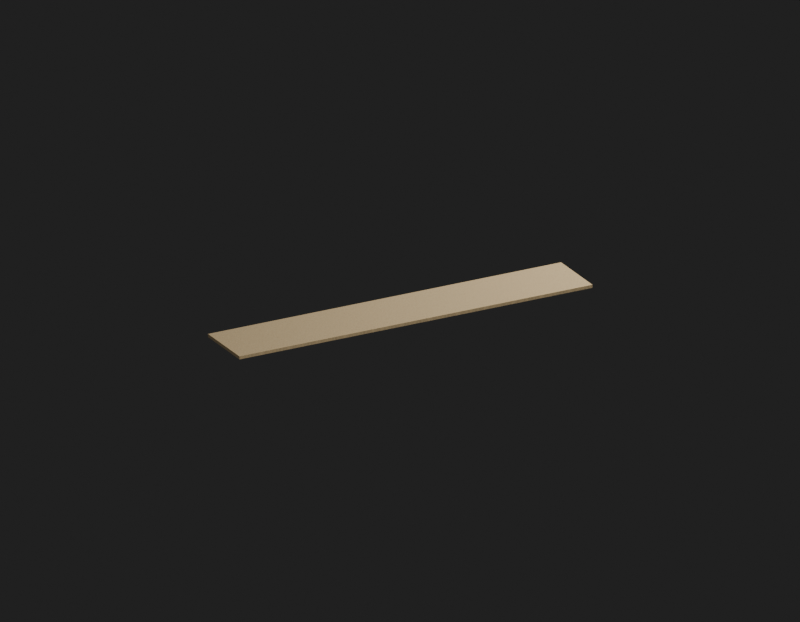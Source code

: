 # Source: Env_Ground_9_Ground_9.blend  (saved by Blender 5.2.45; exported with 4.5.12 LTS)
import bpy
from mathutils import Matrix  # noqa: F401  (used for matrix-valued properties, if any)

bpy.ops.wm.read_factory_settings(use_empty=True)
scene = bpy.context.scene
scene.name = 'Env_Ground_9_Ground_9_Quality'

# ---- images (referenced by path relative to the original .blend; pixels are not part of the script)
import os
ASSET_DIR = os.environ.get("B2B_ASSET_DIR", "")  # directory of the original .blend (textures are referenced by path, not embedded)
HERE = os.path.dirname(os.path.abspath(__file__))  # packed textures are extracted next to this script under _unpacked/

def load_image(name, relpath, width, height, colorspace="sRGB"):
    """Load a texture the original file referenced (path relative to the .blend, or extracted next to this script)."""
    p = next((c for c in (os.path.join(HERE, relpath), os.path.join(ASSET_DIR, relpath)) if relpath and os.path.exists(c)), "")
    if p:
        img = bpy.data.images.load(p, check_existing=True)
        img.name = name
    else:  # same state as the original file: an image datablock whose file is absent (Cycles renders it pink)
        img = bpy.data.images.new(name, width, height)
        img.source = "FILE"
        img.filepath = "//" + (relpath or name)
    img.colorspace_settings.name = colorspace
    return img
img_ground054_1k_jpg_color_jpg = load_image('Ground054_1K-JPG_Color.jpg', '_unpacked/Ground054_1K-JPG_Color.4881c9d6.jpg', 1024, 1024, 'sRGB')
img_ground054_1k_jpg_normalgl_jpg = load_image('Ground054_1K-JPG_NormalGL.jpg', '_unpacked/Ground054_1K-JPG_NormalGL.5fb61543.jpg', 1024, 1024, 'Non-Color')

# ---- materials (node trees are filled in below, after node groups)
mat_env_ground_9_ground_9_surface0 = bpy.data.materials.new('Env_Ground_9_Ground_9_Surface0')

# ---- material node trees
mat_env_ground_9_ground_9_surface0.use_nodes = True; mat_env_ground_9_ground_9_surface0.node_tree.nodes.clear()
_N = mat_env_ground_9_ground_9_surface0.node_tree.nodes; _L = mat_env_ground_9_ground_9_surface0.node_tree.links
n0 = _N.new('ShaderNodeBsdfPrincipled'); n0.name = '프린시플드 BSDF'; n0.location = (-200, 100)
n0.inputs[2].default_value = 0.965
n0.inputs[10].default_value = 0.005
n1 = _N.new('ShaderNodeOutputMaterial'); n1.name = '머티리얼 출력'; n1.location = (200, 100)
n2 = _N.new('ShaderNodeUVMap'); n2.name = 'UV 맵'; n2.location = (0, 0)
n2.width = 160
n2.uv_map = 'SourceUV'
n3 = _N.new('ShaderNodeMapping'); n3.name = '맵핑'; n3.location = (0, 0)
n4 = _N.new('ShaderNodeTexImage'); n4.name = '이미지 텍스처'; n4.location = (0, 0)
n4.image = img_ground054_1k_jpg_color_jpg
n5 = _N.new('ShaderNodeMixRGB'); n5.name = '믹스 (레거시)'; n5.location = (0, 0)
n5.blend_type = 'MULTIPLY'
n5.inputs[0].default_value = 1.0
n5.inputs[2].default_value = (0.83, 0.78, 0.66, 1.0)
n6 = _N.new('ShaderNodeTexImage'); n6.name = '이미지 텍스처.001'; n6.location = (0, 0)
n6.image = img_ground054_1k_jpg_normalgl_jpg
n7 = _N.new('ShaderNodeNormalMap'); n7.name = '노멀 맵'; n7.location = (0, 0)
n7.width = 160
n7.uv_map = 'SourceUV'
n7.inputs[0].default_value = 0.22
_L.new(n2.outputs[0], n3.inputs[0])
_L.new(n3.outputs[0], n4.inputs[0])
_L.new(n4.outputs[0], n5.inputs[1])
_L.new(n5.outputs[0], n0.inputs[0])
_L.new(n3.outputs[0], n6.inputs[0])
_L.new(n6.outputs[0], n7.inputs[1])
_L.new(n7.outputs[0], n0.inputs[5])
_L.new(n0.outputs[0], n1.inputs[0])
n1.is_active_output = True

# ---- world
world_qualityreview_094 = bpy.data.worlds.new('QualityReview.094'); scene.world = world_qualityreview_094
world_qualityreview_094.use_nodes = True; world_qualityreview_094.node_tree.nodes.clear()
_N = world_qualityreview_094.node_tree.nodes; _L = world_qualityreview_094.node_tree.links
n0 = _N.new('ShaderNodeBackground'); n0.name = '배경'; n0.location = (-200, 100)
n0.inputs[0].default_value = (0.05, 0.05, 0.05, 1.0)
n0.inputs[1].default_value = 0.4
n1 = _N.new('ShaderNodeOutputWorld'); n1.name = '월드 출력'; n1.location = (200, 100)
_L.new(n0.outputs[0], n1.inputs[0])
n1.is_active_output = True

# ---- cameras
cam_103 = bpy.data.cameras.new('카메라.103')
cam_103.type = 'ORTHO'
cam_103.clip_start = 0.001
cam_103.ortho_scale = 72.0

# ---- lights
light_206 = bpy.data.lights.new('영역.206', 'AREA')
light_206.energy = 1e+05
light_206.size = 36.0
light_206.size_y = 1.0
light_207 = bpy.data.lights.new('영역.207', 'AREA')
light_207.energy = 4.8e+04
light_207.size = 36.0
light_207.size_y = 1.0

# ---- meshes
me_env_ground_9_ground_9 = bpy.data.meshes.new('Env_Ground_9_Ground_9')
me_env_ground_9_ground_9.from_pydata([(18.0, -3.0, -0.15), (-18.0, -3.0, -0.15), (18.0, -3.0, 0.15), (-18.0, -3.0, 0.15), (18.0, 3.0, 0.15), (-18.0, 3.0, 0.15), (18.0, 3.0, -0.15), (-18.0, 3.0, -0.15), (18.0, -3.0, 0.15), (-18.0, -3.0, 0.15), (18.0, 3.0, 0.15), (-18.0, 3.0, 0.15), (18.0, 3.0, -0.15), (18.0, -3.0, -0.15), (-18.0, -3.0, -0.15), (-18.0, 3.0, -0.15), (-18.0, -3.0, -0.15), (-18.0, -3.0, 0.15), (-18.0, 3.0, 0.15), (-18.0, 3.0, -0.15), (18.0, 3.0, -0.15), (18.0, 3.0, 0.15), (18.0, -3.0, 0.15), (18.0, -3.0, -0.15)], [], [(0, 2, 3), (0, 3, 1), (8, 4, 5), (8, 5, 9), (10, 6, 7), (10, 7, 11), (12, 13, 14), (12, 14, 15), (16, 17, 18), (16, 18, 19), (20, 21, 22), (20, 22, 23)])
_uv = me_env_ground_9_ground_9.uv_layers.new(name='SourceUV')
_uv.uv.foreach_set('vector', [15.05, -5.425, 15.05, -5.425, 2.45, -5.425, 15.05, -5.425, 2.45, -5.425, 2.45, -5.425, 15.05, -5.425, 15.05, -7.525, 2.45, -7.525, 15.05, -5.425, 2.45, -7.525, 2.45, -5.425, 15.05, -7.525, 15.05, -7.525, 2.45, -7.525, 15.05, -7.525, 2.45, -7.525, 2.45, -7.525, 15.05, -7.525, 15.05, -5.425, 2.45, -5.425, 15.05, -7.525, 2.45, -5.425, 2.45, -7.525, 2.45, -5.425, 2.45, -5.425, 2.45, -7.525, 2.45, -5.425, 2.45, -7.525, 2.45, -7.525, 15.05, -7.525, 15.05, -7.525, 15.05, -5.425, 15.05, -7.525, 15.05, -5.425, 15.05, -5.425])
me_env_ground_9_ground_9.materials.append(mat_env_ground_9_ground_9_surface0)
me_env_ground_9_ground_9.update()
me_env_ground_9_ground_9_001 = bpy.data.meshes.new('Env_Ground_9_Ground_9.001')
me_env_ground_9_ground_9_001.from_pydata([(18.0, -3.0, -0.15), (-18.0, -3.0, -0.15), (18.0, -3.0, 0.15), (-18.0, -3.0, 0.15), (18.0, 3.0, 0.15), (-18.0, 3.0, 0.15), (18.0, 3.0, -0.15), (-18.0, 3.0, -0.15), (18.0, -3.0, 0.15), (-18.0, -3.0, 0.15), (18.0, 3.0, 0.15), (-18.0, 3.0, 0.15), (18.0, 3.0, -0.15), (18.0, -3.0, -0.15), (-18.0, -3.0, -0.15), (-18.0, 3.0, -0.15), (-18.0, -3.0, -0.15), (-18.0, -3.0, 0.15), (-18.0, 3.0, 0.15), (-18.0, 3.0, -0.15), (18.0, 3.0, -0.15), (18.0, 3.0, 0.15), (18.0, -3.0, 0.15), (18.0, -3.0, -0.15)], [], [(0, 2, 3), (0, 3, 1), (8, 4, 5), (8, 5, 9), (10, 6, 7), (10, 7, 11), (12, 13, 14), (12, 14, 15), (16, 17, 18), (16, 18, 19), (20, 21, 22), (20, 22, 23)])
_uv = me_env_ground_9_ground_9_001.uv_layers.new(name='SourceUV')
_uv.uv.foreach_set('vector', [15.05, -5.425, 15.05, -5.425, 2.45, -5.425, 15.05, -5.425, 2.45, -5.425, 2.45, -5.425, 15.05, -5.425, 15.05, -7.525, 2.45, -7.525, 15.05, -5.425, 2.45, -7.525, 2.45, -5.425, 15.05, -7.525, 15.05, -7.525, 2.45, -7.525, 15.05, -7.525, 2.45, -7.525, 2.45, -7.525, 15.05, -7.525, 15.05, -5.425, 2.45, -5.425, 15.05, -7.525, 2.45, -5.425, 2.45, -7.525, 2.45, -5.425, 2.45, -5.425, 2.45, -7.525, 2.45, -5.425, 2.45, -7.525, 2.45, -7.525, 15.05, -7.525, 15.05, -7.525, 15.05, -5.425, 15.05, -7.525, 15.05, -5.425, 15.05, -5.425])
me_env_ground_9_ground_9_001.materials.append(mat_env_ground_9_ground_9_surface0)
me_env_ground_9_ground_9_001.update()
me_013 = bpy.data.meshes.new('평면.013')
me_013.from_pydata([(-1.0, -1.0, 0.0), (1.0, -1.0, 0.0), (-1.0, 1.0, 0.0), (1.0, 1.0, 0.0)], [], [(0, 1, 3, 2)])
_uv = me_013.uv_layers.new(name='SourceUV')
_uv.uv.foreach_set('vector', [0.0, 0.0, 1.0, 0.0, 1.0, 1.0, 0.0, 1.0])
_uv = me_013.uv_layers.new(name='BakeUV')
_uv.uv.foreach_set('vector', [0.0, 0.0, 1.0, 0.0, 1.0, 1.0, 0.0, 1.0])
_uv.active_render = True
me_013.materials.append(mat_env_ground_9_ground_9_surface0)
me_013.update()

# ---- objects
ob_env_ground_9_ground_9 = bpy.data.objects.new('Env_Ground_9_Ground_9', me_env_ground_9_ground_9)
ob_env_ground_9_ground_9_original = bpy.data.objects.new('Env_Ground_9_Ground_9_Original', me_env_ground_9_ground_9_001)
ob_env_ground_9_ground_9_materialbaketile = bpy.data.objects.new('Env_Ground_9_Ground_9_MaterialBakeTile', me_013)
ob_103 = bpy.data.objects.new('카메라.103', cam_103)
ob_206 = bpy.data.objects.new('영역.206', light_206)
ob_207 = bpy.data.objects.new('영역.207', light_207)

# ---- transforms, parenting, visibility, modifiers, constraints
ob_env_ground_9_ground_9.location = (0.0, 0.0, 0.0)
ob_env_ground_9_ground_9_original.location = (0.0, 0.0, 0.0)
ob_env_ground_9_ground_9_original.hide_render = True
ob_env_ground_9_ground_9_materialbaketile.location = (0.0, 0.0, 0.0)
ob_env_ground_9_ground_9_materialbaketile.hide_render = True
ob_103.location = (28.8, 54.0, 25.2)
ob_103.rotation_euler = (1.18, -4.826e-08, 2.652)
ob_206.location = (36.0, 72.0, 72.0)
ob_206.rotation_euler = (0.8411, -2.635e-08, 2.678)
ob_207.location = (-36.0, 0.0, 36.0)
ob_207.rotation_euler = (0.7854, -7.788e-08, -1.571)

# ---- collection membership
scene.collection.objects.link(ob_env_ground_9_ground_9)
scene.collection.objects.link(ob_env_ground_9_ground_9_original)
scene.collection.objects.link(ob_env_ground_9_ground_9_materialbaketile)
scene.collection.objects.link(ob_103)
scene.collection.objects.link(ob_206)
scene.collection.objects.link(ob_207)

# ---- scene / render settings (as saved in the file)
scene.camera = ob_103
scene.frame_start = 1; scene.frame_end = 250; scene.frame_set(1)
scene.render.engine = 'CYCLES'
scene.render.image_settings.exr_codec = 'NONE'
scene.render.resolution_x = 900
scene.render.resolution_y = 700
scene.render.use_bake_clear = False
scene.render.bake_margin = 0
scene.render.bake_bias = 0.0
scene.render.bake_samples = 0
scene.render.simplify_subdivision_render = 0
scene.render.simplify_child_particles_render = 0.0
scene.render.compositor_device = 'GPU'
scene.cycles.samples = 8
scene.eevee.use_volume_custom_range = False
scene.eevee.gtao_distance = 0.0
scene.eevee.use_fast_gi = False
scene.eevee.fast_gi_thickness_near = 0.1
scene.eevee.fast_gi_thickness_far = 0.0
scene.eevee.ray_tracing_options.screen_trace_thickness = 0.1
bpy.context.view_layer.update()
